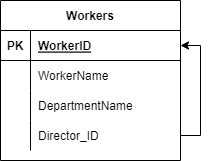

The diagram above was exported from draw.io. Its source (the exported page's mxGraphModel, read from the mxfile embedded in the PNG):
<mxGraphModel dx="1422" dy="765" grid="1" gridSize="10" guides="1" tooltips="1" connect="1" arrows="1" fold="1" page="1" pageScale="1" pageWidth="1169" pageHeight="827" math="0" shadow="0">
  <root>
    <mxCell id="0" />
    <mxCell id="1" parent="0" />
    <mxCell id="IC2FvyBkKsJhHodEehaQ-1" value="Workers" style="shape=table;startSize=30;container=1;collapsible=1;childLayout=tableLayout;fixedRows=1;rowLines=0;fontStyle=1;align=center;resizeLast=1;" parent="1" vertex="1">
      <mxGeometry x="60" y="40" width="180" height="160" as="geometry" />
    </mxCell>
    <mxCell id="IC2FvyBkKsJhHodEehaQ-2" value="" style="shape=tableRow;horizontal=0;startSize=0;swimlaneHead=0;swimlaneBody=0;fillColor=none;collapsible=0;dropTarget=0;points=[[0,0.5],[1,0.5]];portConstraint=eastwest;top=0;left=0;right=0;bottom=1;" parent="IC2FvyBkKsJhHodEehaQ-1" vertex="1">
      <mxGeometry y="30" width="180" height="30" as="geometry" />
    </mxCell>
    <mxCell id="IC2FvyBkKsJhHodEehaQ-3" value="PK" style="shape=partialRectangle;connectable=0;fillColor=none;top=0;left=0;bottom=0;right=0;fontStyle=1;overflow=hidden;" parent="IC2FvyBkKsJhHodEehaQ-2" vertex="1">
      <mxGeometry width="30" height="30" as="geometry">
        <mxRectangle width="30" height="30" as="alternateBounds" />
      </mxGeometry>
    </mxCell>
    <mxCell id="IC2FvyBkKsJhHodEehaQ-4" value="WorkerID" style="shape=partialRectangle;connectable=0;fillColor=none;top=0;left=0;bottom=0;right=0;align=left;spacingLeft=6;fontStyle=5;overflow=hidden;" parent="IC2FvyBkKsJhHodEehaQ-2" vertex="1">
      <mxGeometry x="30" width="150" height="30" as="geometry">
        <mxRectangle width="150" height="30" as="alternateBounds" />
      </mxGeometry>
    </mxCell>
    <mxCell id="IC2FvyBkKsJhHodEehaQ-5" value="" style="shape=tableRow;horizontal=0;startSize=0;swimlaneHead=0;swimlaneBody=0;fillColor=none;collapsible=0;dropTarget=0;points=[[0,0.5],[1,0.5]];portConstraint=eastwest;top=0;left=0;right=0;bottom=0;" parent="IC2FvyBkKsJhHodEehaQ-1" vertex="1">
      <mxGeometry y="60" width="180" height="30" as="geometry" />
    </mxCell>
    <mxCell id="IC2FvyBkKsJhHodEehaQ-6" value="" style="shape=partialRectangle;connectable=0;fillColor=none;top=0;left=0;bottom=0;right=0;editable=1;overflow=hidden;" parent="IC2FvyBkKsJhHodEehaQ-5" vertex="1">
      <mxGeometry width="30" height="30" as="geometry">
        <mxRectangle width="30" height="30" as="alternateBounds" />
      </mxGeometry>
    </mxCell>
    <mxCell id="IC2FvyBkKsJhHodEehaQ-7" value="WorkerName" style="shape=partialRectangle;connectable=0;fillColor=none;top=0;left=0;bottom=0;right=0;align=left;spacingLeft=6;overflow=hidden;" parent="IC2FvyBkKsJhHodEehaQ-5" vertex="1">
      <mxGeometry x="30" width="150" height="30" as="geometry">
        <mxRectangle width="150" height="30" as="alternateBounds" />
      </mxGeometry>
    </mxCell>
    <mxCell id="IC2FvyBkKsJhHodEehaQ-11" value="" style="shape=tableRow;horizontal=0;startSize=0;swimlaneHead=0;swimlaneBody=0;fillColor=none;collapsible=0;dropTarget=0;points=[[0,0.5],[1,0.5]];portConstraint=eastwest;top=0;left=0;right=0;bottom=0;" parent="IC2FvyBkKsJhHodEehaQ-1" vertex="1">
      <mxGeometry y="90" width="180" height="30" as="geometry" />
    </mxCell>
    <mxCell id="IC2FvyBkKsJhHodEehaQ-12" value="" style="shape=partialRectangle;connectable=0;fillColor=none;top=0;left=0;bottom=0;right=0;editable=1;overflow=hidden;" parent="IC2FvyBkKsJhHodEehaQ-11" vertex="1">
      <mxGeometry width="30" height="30" as="geometry">
        <mxRectangle width="30" height="30" as="alternateBounds" />
      </mxGeometry>
    </mxCell>
    <mxCell id="IC2FvyBkKsJhHodEehaQ-13" value="DepartmentName" style="shape=partialRectangle;connectable=0;fillColor=none;top=0;left=0;bottom=0;right=0;align=left;spacingLeft=6;overflow=hidden;" parent="IC2FvyBkKsJhHodEehaQ-11" vertex="1">
      <mxGeometry x="30" width="150" height="30" as="geometry">
        <mxRectangle width="150" height="30" as="alternateBounds" />
      </mxGeometry>
    </mxCell>
    <mxCell id="smHn6BI0syvTUhJ_p02w-8" style="edgeStyle=orthogonalEdgeStyle;rounded=0;orthogonalLoop=1;jettySize=auto;html=1;" edge="1" parent="IC2FvyBkKsJhHodEehaQ-1" source="smHn6BI0syvTUhJ_p02w-5" target="IC2FvyBkKsJhHodEehaQ-2">
      <mxGeometry relative="1" as="geometry">
        <Array as="points">
          <mxPoint x="200" y="135" />
          <mxPoint x="200" y="45" />
        </Array>
      </mxGeometry>
    </mxCell>
    <mxCell id="smHn6BI0syvTUhJ_p02w-5" style="shape=tableRow;horizontal=0;startSize=0;swimlaneHead=0;swimlaneBody=0;fillColor=none;collapsible=0;dropTarget=0;points=[[0,0.5],[1,0.5]];portConstraint=eastwest;top=0;left=0;right=0;bottom=0;" vertex="1" parent="IC2FvyBkKsJhHodEehaQ-1">
      <mxGeometry y="120" width="180" height="30" as="geometry" />
    </mxCell>
    <mxCell id="smHn6BI0syvTUhJ_p02w-6" style="shape=partialRectangle;connectable=0;fillColor=none;top=0;left=0;bottom=0;right=0;editable=1;overflow=hidden;" vertex="1" parent="smHn6BI0syvTUhJ_p02w-5">
      <mxGeometry width="30" height="30" as="geometry">
        <mxRectangle width="30" height="30" as="alternateBounds" />
      </mxGeometry>
    </mxCell>
    <mxCell id="smHn6BI0syvTUhJ_p02w-7" value="Director_ID" style="shape=partialRectangle;connectable=0;fillColor=none;top=0;left=0;bottom=0;right=0;align=left;spacingLeft=6;overflow=hidden;" vertex="1" parent="smHn6BI0syvTUhJ_p02w-5">
      <mxGeometry x="30" width="150" height="30" as="geometry">
        <mxRectangle width="150" height="30" as="alternateBounds" />
      </mxGeometry>
    </mxCell>
  </root>
</mxGraphModel>